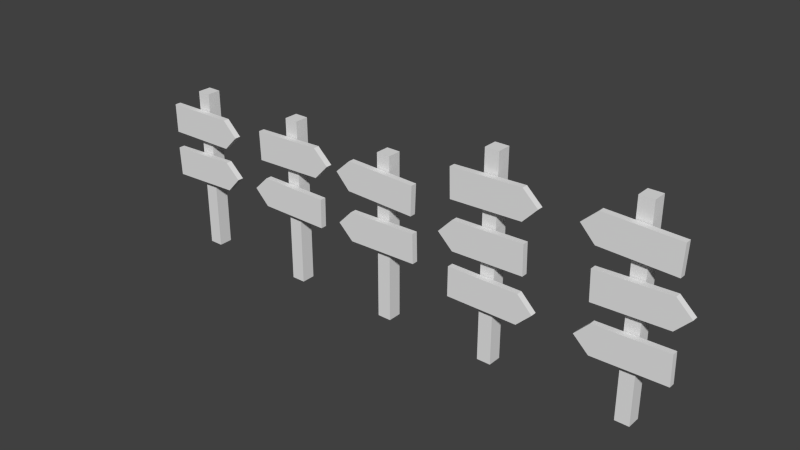 # Source: roadsigns.blend  (saved by Blender 2.68.0; exported with 4.5.12 LTS)
import bpy
from mathutils import Matrix  # noqa: F401  (used for matrix-valued properties, if any)

bpy.ops.wm.read_factory_settings(use_empty=True)
scene = bpy.context.scene
scene.name = 'Scene'

# ---- collections
col_collection_1 = bpy.data.collections.new('Collection 1'); scene.collection.children.link(col_collection_1)

# ---- materials (node trees are filled in below, after node groups)
mat_catmoufbygnans1 = bpy.data.materials.new('catmoufbygnans1')

# ---- material node trees

# ---- world
world_world = bpy.data.worlds.new('World'); scene.world = world_world
world_world.color = (0.05088, 0.05088, 0.05088)
world_world.use_sun_shadow = False
world_world.sun_shadow_jitter_overblur = 0.0
world_world.cycles.sampling_method = 'MANUAL'
world_world.cycles.sample_map_resolution = 256

# ---- meshes
me_plane_006 = bpy.data.meshes.new('Plane.006')
me_plane_006.from_pydata([(0.1628, -0.1628, 0.0), (-0.1628, -0.1628, 0.0), (0.1628, 0.1628, 0.0), (-0.1628, 0.1628, 0.0), (0.1628, -0.1628, 3.908), (-0.1628, -0.1628, 3.908), (0.1628, 0.1628, 3.908), (-0.1628, 0.1628, 3.908), (1.171, -0.3311, 3.138), (0.8251, -0.3311, 2.79), (-0.8476, -0.3311, 2.778), (0.8199, -0.3311, 3.481), (-0.8528, -0.3311, 3.468), (1.171, -0.1893, 3.138), (0.8251, -0.1893, 2.79), (-0.8476, -0.1893, 2.778), (0.8199, -0.1893, 3.481), (-0.8528, -0.1893, 3.468), (-0.8631, -0.1893, 2.365), (0.8083, -0.1893, 2.431), (-0.8356, -0.1893, 1.675), (0.8357, -0.1893, 1.741), (1.17, -0.1893, 2.1), (-0.8631, -0.3311, 2.365), (0.8083, -0.3311, 2.431), (-0.8356, -0.3311, 1.675), (0.8357, -0.3311, 1.741), (1.17, -0.3311, 2.1)], [], [(5, 4, 6, 7), (3, 1, 5, 7), (1, 0, 4, 5), (2, 3, 7, 6), (0, 2, 6, 4), (17, 15, 10, 12), (15, 14, 9, 10), (16, 17, 12, 11), (13, 16, 11, 8), (14, 13, 8, 9), (11, 9, 8), (16, 13, 14), (11, 12, 10, 9), (16, 14, 15, 17), (19, 21, 20, 18), (24, 23, 25, 26), (19, 22, 21), (24, 26, 27), (21, 22, 27, 26), (22, 19, 24, 27), (19, 18, 23, 24), (20, 21, 26, 25), (18, 20, 25, 23)])
_uv = me_plane_006.uv_layers.new(name='UVMap')
_uv.uv.foreach_set('vector', [0.4793, 0.8269, 0.4656, 0.8269, 0.4656, 0.8133, 0.4793, 0.8133, 0.4993, 0.8015, 0.4993, 0.8059, 0.48, 0.8059, 0.48, 0.8015, 0.4993, 0.8059, 0.4993, 0.8103, 0.48, 0.8103, 0.48, 0.8059, 0.4993, 0.7971, 0.4993, 0.8015, 0.48, 0.8015, 0.48, 0.7971, 0.4993, 0.7927, 0.4993, 0.7971, 0.48, 0.7971, 0.48, 0.7927, 0.176, 0.05347, 0.1741, 0.05347, 0.1741, 0.05688, 0.176, 0.05688, 0.1741, 0.05688, 0.176, 0.05688, 0.176, 0.05347, 0.1741, 0.05347, 0.176, 0.05347, 0.1741, 0.05347, 0.1741, 0.05688, 0.176, 0.05688, 0.176, 0.05347, 0.1741, 0.05347, 0.1741, 0.05688, 0.176, 0.05688, 0.1741, 0.05688, 0.176, 0.05688, 0.176, 0.05347, 0.1741, 0.05347, 0.9851, 0.4204, 0.9851, 0.394, 0.9983, 0.4072, 0.6208, 0.8257, 0.635, 0.8137, 0.6208, 0.8018, 0.9851, 0.4204, 0.9211, 0.4204, 0.9211, 0.394, 0.9851, 0.394, 0.6208, 0.8257, 0.6208, 0.8018, 0.6794, 0.8018, 0.6794, 0.8257, 0.6208, 0.8257, 0.6208, 0.8018, 0.6794, 0.8018, 0.6794, 0.8257, 0.9968, 0.4495, 0.9329, 0.4495, 0.9329, 0.4231, 0.9968, 0.4231, 0.6208, 0.8257, 0.635, 0.8137, 0.6208, 0.8018, 0.9326, 0.4495, 0.9326, 0.4231, 0.9194, 0.4363, 0.1741, 0.05688, 0.176, 0.05688, 0.176, 0.05347, 0.1741, 0.05347, 0.176, 0.05347, 0.1741, 0.05347, 0.1741, 0.05688, 0.176, 0.05688, 0.176, 0.05347, 0.1741, 0.05347, 0.1741, 0.05688, 0.176, 0.05688, 0.1741, 0.05688, 0.176, 0.05688, 0.176, 0.05347, 0.1741, 0.05347, 0.176, 0.05347, 0.1741, 0.05347, 0.1741, 0.05688, 0.176, 0.05688])
me_plane_006.materials.append(mat_catmoufbygnans1)
me_plane_006.use_remesh_preserve_volume = False
me_plane_006.use_remesh_preserve_attributes = False
me_plane_006.use_mirror_vertex_groups = False
me_plane_006.update()
me_plane_005 = bpy.data.meshes.new('Plane.005')
me_plane_005.from_pydata([(0.1628, -0.1628, 0.0), (-0.1628, -0.1628, 0.0), (0.1628, 0.1628, 0.0), (-0.1628, 0.1628, 0.0), (0.1628, -0.1628, 3.961), (-0.1628, -0.1628, 3.961), (0.1628, 0.1628, 3.961), (-0.1628, 0.1628, 3.961), (-0.8461, -0.1893, 3.53), (0.8258, -0.1893, 3.581), (-0.8255, -0.1893, 2.841), (0.8465, -0.1893, 2.891), (1.184, -0.1893, 3.246), (-0.8461, -0.3311, 3.53), (0.8258, -0.3311, 3.581), (-0.8255, -0.3311, 2.841), (0.8465, -0.3311, 2.891), (1.184, -0.3311, 3.246), (0.9664, -0.1893, 1.718), (-0.7062, -0.1893, 1.735), (0.9735, -0.1893, 2.408), (-0.699, -0.1893, 2.426), (-1.051, -0.1893, 2.084), (0.9664, -0.3311, 1.718), (-0.7062, -0.3311, 1.735), (0.9735, -0.3311, 2.408), (-0.699, -0.3311, 2.426), (-1.051, -0.3311, 2.084)], [], [(5, 4, 6, 7), (3, 1, 5, 7), (1, 0, 4, 5), (2, 3, 7, 6), (0, 2, 6, 4), (9, 11, 10, 8), (14, 13, 15, 16), (9, 12, 11), (14, 16, 17), (11, 12, 17, 16), (12, 9, 14, 17), (9, 8, 13, 14), (10, 11, 16, 15), (8, 10, 15, 13), (19, 21, 20, 18), (24, 23, 25, 26), (19, 22, 21), (24, 26, 27), (21, 22, 27, 26), (22, 19, 24, 27), (19, 18, 23, 24), (20, 21, 26, 25), (18, 20, 25, 23)])
_uv = me_plane_005.uv_layers.new(name='UVMap')
_uv.uv.foreach_set('vector', [0.4793, 0.8269, 0.4656, 0.8269, 0.4656, 0.8133, 0.4793, 0.8133, 0.4993, 0.8015, 0.4993, 0.8059, 0.48, 0.8059, 0.48, 0.8015, 0.4993, 0.8059, 0.4993, 0.8103, 0.48, 0.8103, 0.48, 0.8059, 0.4993, 0.7971, 0.4993, 0.8015, 0.48, 0.8015, 0.48, 0.7971, 0.4993, 0.7927, 0.4993, 0.7971, 0.48, 0.7971, 0.48, 0.7927, 0.6208, 0.8257, 0.6208, 0.8018, 0.6794, 0.8018, 0.6794, 0.8257, 0.9851, 0.4204, 0.9211, 0.4204, 0.9211, 0.394, 0.9851, 0.394, 0.6208, 0.8257, 0.635, 0.8137, 0.6208, 0.8018, 0.9851, 0.4204, 0.9851, 0.394, 0.9983, 0.4072, 0.1741, 0.05688, 0.176, 0.05688, 0.176, 0.05347, 0.1741, 0.05347, 0.176, 0.05347, 0.1741, 0.05347, 0.1741, 0.05688, 0.176, 0.05688, 0.176, 0.05347, 0.1741, 0.05347, 0.1741, 0.05688, 0.176, 0.05688, 0.1741, 0.05688, 0.176, 0.05688, 0.176, 0.05347, 0.1741, 0.05347, 0.176, 0.05347, 0.1741, 0.05347, 0.1741, 0.05688, 0.176, 0.05688, 0.6208, 0.8257, 0.6208, 0.8018, 0.6794, 0.8018, 0.6794, 0.8257, 0.9329, 0.365, 0.9968, 0.365, 0.9968, 0.3914, 0.9329, 0.3914, 0.6208, 0.8257, 0.635, 0.8137, 0.6208, 0.8018, 0.9329, 0.365, 0.9329, 0.3914, 0.9197, 0.3782, 0.1741, 0.05688, 0.176, 0.05688, 0.176, 0.05347, 0.1741, 0.05347, 0.176, 0.05347, 0.1741, 0.05347, 0.1741, 0.05688, 0.176, 0.05688, 0.176, 0.05347, 0.1741, 0.05347, 0.1741, 0.05688, 0.176, 0.05688, 0.1741, 0.05688, 0.176, 0.05688, 0.176, 0.05347, 0.1741, 0.05347, 0.176, 0.05347, 0.1741, 0.05347, 0.1741, 0.05688, 0.176, 0.05688])
me_plane_005.materials.append(mat_catmoufbygnans1)
me_plane_005.use_remesh_preserve_volume = False
me_plane_005.use_remesh_preserve_attributes = False
me_plane_005.use_mirror_vertex_groups = False
me_plane_005.update()
me_plane_004 = bpy.data.meshes.new('Plane.004')
me_plane_004.from_pydata([(0.1628, -0.1628, 0.0), (-0.1628, -0.1628, 0.0), (0.1628, 0.1628, 0.0), (-0.1628, 0.1628, 0.0), (0.1628, -0.1628, 3.88), (-0.1628, -0.1628, 3.88), (0.1628, 0.1628, 3.88), (-0.1628, 0.1628, 3.88), (0.8608, -0.1893, 2.812), (-0.8109, -0.1893, 2.871), (0.8854, -0.1893, 3.501), (-0.7862, -0.1893, 3.561), (-1.146, -0.1893, 3.229), (0.8608, -0.3311, 2.812), (-0.8109, -0.3311, 2.871), (0.8854, -0.3311, 3.501), (-0.7862, -0.3311, 3.561), (-1.146, -0.3311, 3.229), (0.9272, -0.1893, 1.739), (-0.7451, -0.1893, 1.702), (0.9121, -0.1893, 2.429), (-0.7602, -0.1893, 2.392), (-1.101, -0.1893, 2.04), (0.9272, -0.3311, 1.739), (-0.7451, -0.3311, 1.702), (0.9121, -0.3311, 2.429), (-0.7602, -0.3311, 2.392), (-1.101, -0.3311, 2.04)], [], [(5, 4, 6, 7), (3, 1, 5, 7), (1, 0, 4, 5), (2, 3, 7, 6), (0, 2, 6, 4), (9, 11, 10, 8), (14, 13, 15, 16), (9, 12, 11), (14, 16, 17), (11, 12, 17, 16), (12, 9, 14, 17), (9, 8, 13, 14), (10, 11, 16, 15), (8, 10, 15, 13), (19, 21, 20, 18), (24, 23, 25, 26), (19, 22, 21), (24, 26, 27), (21, 22, 27, 26), (22, 19, 24, 27), (19, 18, 23, 24), (20, 21, 26, 25), (18, 20, 25, 23)])
_uv = me_plane_004.uv_layers.new(name='UVMap')
_uv.uv.foreach_set('vector', [0.4793, 0.8269, 0.4656, 0.8269, 0.4656, 0.8133, 0.4793, 0.8133, 0.4993, 0.8015, 0.4993, 0.8059, 0.48, 0.8059, 0.48, 0.8015, 0.4993, 0.8059, 0.4993, 0.8103, 0.48, 0.8103, 0.48, 0.8059, 0.4993, 0.7971, 0.4993, 0.8015, 0.48, 0.8015, 0.48, 0.7971, 0.4993, 0.7927, 0.4993, 0.7971, 0.48, 0.7971, 0.48, 0.7927, 0.6208, 0.8257, 0.6208, 0.8018, 0.6794, 0.8018, 0.6794, 0.8257, 0.9329, 0.4233, 0.9968, 0.4233, 0.9968, 0.4497, 0.9329, 0.4497, 0.6208, 0.8257, 0.635, 0.8137, 0.6208, 0.8018, 0.9329, 0.4233, 0.9329, 0.4497, 0.9197, 0.4365, 0.1741, 0.05688, 0.176, 0.05688, 0.176, 0.05347, 0.1741, 0.05347, 0.176, 0.05347, 0.1741, 0.05347, 0.1741, 0.05688, 0.176, 0.05688, 0.176, 0.05347, 0.1741, 0.05347, 0.1741, 0.05688, 0.176, 0.05688, 0.1741, 0.05688, 0.176, 0.05688, 0.176, 0.05347, 0.1741, 0.05347, 0.176, 0.05347, 0.1741, 0.05347, 0.1741, 0.05688, 0.176, 0.05688, 0.6208, 0.8257, 0.6208, 0.8018, 0.6794, 0.8018, 0.6794, 0.8257, 0.9329, 0.365, 0.9968, 0.365, 0.9968, 0.3914, 0.9329, 0.3914, 0.6208, 0.8257, 0.635, 0.8137, 0.6208, 0.8018, 0.9329, 0.365, 0.9329, 0.3914, 0.9197, 0.3782, 0.1741, 0.05688, 0.176, 0.05688, 0.176, 0.05347, 0.1741, 0.05347, 0.176, 0.05347, 0.1741, 0.05347, 0.1741, 0.05688, 0.176, 0.05688, 0.176, 0.05347, 0.1741, 0.05347, 0.1741, 0.05688, 0.176, 0.05688, 0.1741, 0.05688, 0.176, 0.05688, 0.176, 0.05347, 0.1741, 0.05347, 0.176, 0.05347, 0.1741, 0.05347, 0.1741, 0.05688, 0.176, 0.05688])
me_plane_004.materials.append(mat_catmoufbygnans1)
me_plane_004.use_remesh_preserve_volume = False
me_plane_004.use_remesh_preserve_attributes = False
me_plane_004.use_mirror_vertex_groups = False
me_plane_004.update()
me_plane_003 = bpy.data.meshes.new('Plane.003')
me_plane_003.from_pydata([(0.1628, -0.1628, 0.0), (-0.1628, -0.1628, 0.0), (0.1628, 0.1628, 0.0), (-0.1628, 0.1628, 0.0), (0.1628, -0.1628, 4.73), (-0.1628, -0.1628, 4.73), (0.1628, 0.1628, 4.73), (-0.1628, 0.1628, 4.73), (1.184, -0.3311, 3.911), (0.8465, -0.3311, 3.556), (-0.8255, -0.3311, 3.506), (0.8258, -0.3311, 4.246), (-0.8461, -0.3311, 4.196), (1.184, -0.1893, 3.911), (0.8465, -0.1893, 3.556), (-0.8255, -0.1893, 3.506), (0.8258, -0.1893, 4.246), (-0.8461, -0.1893, 4.196), (-0.834, -0.1893, 2.011), (0.8387, -0.1893, 2.0), (-0.8385, -0.1893, 1.32), (0.8341, -0.1893, 1.31), (1.185, -0.1893, 1.652), (-0.834, -0.3311, 2.011), (0.8387, -0.3311, 2.0), (-0.8385, -0.3311, 1.32), (0.8341, -0.3311, 1.31), (1.185, -0.3311, 1.652), (0.9272, -0.1893, 2.418), (-0.7451, -0.1893, 2.382), (0.9121, -0.1893, 3.108), (-0.7602, -0.1893, 3.072), (-1.101, -0.1893, 2.719), (0.9272, -0.3311, 2.418), (-0.7451, -0.3311, 2.382), (0.9121, -0.3311, 3.108), (-0.7602, -0.3311, 3.072), (-1.101, -0.3311, 2.719)], [], [(5, 4, 6, 7), (3, 1, 5, 7), (1, 0, 4, 5), (2, 3, 7, 6), (0, 2, 6, 4), (17, 15, 10, 12), (15, 14, 9, 10), (16, 17, 12, 11), (13, 16, 11, 8), (14, 13, 8, 9), (11, 9, 8), (16, 13, 14), (11, 12, 10, 9), (16, 14, 15, 17), (19, 21, 20, 18), (24, 23, 25, 26), (19, 22, 21), (24, 26, 27), (21, 22, 27, 26), (22, 19, 24, 27), (19, 18, 23, 24), (20, 21, 26, 25), (18, 20, 25, 23), (29, 31, 30, 28), (34, 33, 35, 36), (29, 32, 31), (34, 36, 37), (31, 32, 37, 36), (32, 29, 34, 37), (29, 28, 33, 34), (30, 31, 36, 35), (28, 30, 35, 33)])
_uv = me_plane_003.uv_layers.new(name='UVMap')
_uv.uv.foreach_set('vector', [0.4793, 0.8269, 0.4656, 0.8269, 0.4656, 0.8133, 0.4793, 0.8133, 0.4993, 0.8015, 0.4993, 0.8059, 0.48, 0.8059, 0.48, 0.8015, 0.4993, 0.8059, 0.4993, 0.8103, 0.48, 0.8103, 0.48, 0.8059, 0.4993, 0.7971, 0.4993, 0.8015, 0.48, 0.8015, 0.48, 0.7971, 0.4993, 0.7927, 0.4993, 0.7971, 0.48, 0.7971, 0.48, 0.7927, 0.176, 0.05347, 0.1741, 0.05347, 0.1741, 0.05688, 0.176, 0.05688, 0.1741, 0.05688, 0.176, 0.05688, 0.176, 0.05347, 0.1741, 0.05347, 0.176, 0.05347, 0.1741, 0.05347, 0.1741, 0.05688, 0.176, 0.05688, 0.176, 0.05347, 0.1741, 0.05347, 0.1741, 0.05688, 0.176, 0.05688, 0.1741, 0.05688, 0.176, 0.05688, 0.176, 0.05347, 0.1741, 0.05347, 0.9851, 0.4204, 0.9851, 0.394, 0.9983, 0.4072, 0.6208, 0.8257, 0.635, 0.8137, 0.6208, 0.8018, 0.9851, 0.4204, 0.9211, 0.4204, 0.9211, 0.394, 0.9851, 0.394, 0.6208, 0.8257, 0.6208, 0.8018, 0.6794, 0.8018, 0.6794, 0.8257, 0.6208, 0.8257, 0.6208, 0.8018, 0.6794, 0.8018, 0.6794, 0.8257, 0.9968, 0.4495, 0.9329, 0.4495, 0.9329, 0.4231, 0.9968, 0.4231, 0.6208, 0.8257, 0.635, 0.8137, 0.6208, 0.8018, 0.9326, 0.4495, 0.9326, 0.4231, 0.9194, 0.4363, 0.1741, 0.05688, 0.176, 0.05688, 0.176, 0.05347, 0.1741, 0.05347, 0.176, 0.05347, 0.1741, 0.05347, 0.1741, 0.05688, 0.176, 0.05688, 0.176, 0.05347, 0.1741, 0.05347, 0.1741, 0.05688, 0.176, 0.05688, 0.1741, 0.05688, 0.176, 0.05688, 0.176, 0.05347, 0.1741, 0.05347, 0.176, 0.05347, 0.1741, 0.05347, 0.1741, 0.05688, 0.176, 0.05688, 0.6208, 0.8257, 0.6208, 0.8018, 0.6794, 0.8018, 0.6794, 0.8257, 0.9329, 0.365, 0.9968, 0.365, 0.9968, 0.3914, 0.9329, 0.3914, 0.6208, 0.8257, 0.635, 0.8137, 0.6208, 0.8018, 0.9329, 0.365, 0.9329, 0.3914, 0.9197, 0.3782, 0.1741, 0.05688, 0.176, 0.05688, 0.176, 0.05347, 0.1741, 0.05347, 0.176, 0.05347, 0.1741, 0.05347, 0.1741, 0.05688, 0.176, 0.05688, 0.176, 0.05347, 0.1741, 0.05347, 0.1741, 0.05688, 0.176, 0.05688, 0.1741, 0.05688, 0.176, 0.05688, 0.176, 0.05347, 0.1741, 0.05347, 0.176, 0.05347, 0.1741, 0.05347, 0.1741, 0.05688, 0.176, 0.05688])
me_plane_003.materials.append(mat_catmoufbygnans1)
me_plane_003.use_remesh_preserve_volume = False
me_plane_003.use_remesh_preserve_attributes = False
me_plane_003.use_mirror_vertex_groups = False
me_plane_003.update()
me_plane = bpy.data.meshes.new('Plane')
me_plane.from_pydata([(0.1628, -0.1628, 0.0), (-0.1628, -0.1628, 0.0), (0.1628, 0.1628, 0.0), (-0.1628, 0.1628, 0.0), (0.1628, -0.1628, 4.73), (-0.1628, -0.1628, 4.73), (0.1628, 0.1628, 4.73), (-0.1628, 0.1628, 4.73), (0.8608, -0.1893, 3.536), (-0.8109, -0.1893, 3.596), (0.8854, -0.1893, 4.226), (-0.7862, -0.1893, 4.285), (-1.146, -0.1893, 3.953), (0.8608, -0.3311, 3.536), (-0.8109, -0.3311, 3.596), (0.8854, -0.3311, 4.226), (-0.7862, -0.3311, 4.285), (-1.146, -0.3311, 3.953), (-0.8461, -0.1893, 3.113), (0.8258, -0.1893, 3.163), (-0.8255, -0.1893, 2.423), (0.8465, -0.1893, 2.473), (1.184, -0.1893, 2.828), (-0.8461, -0.3311, 3.113), (0.8258, -0.3311, 3.163), (-0.8255, -0.3311, 2.423), (0.8465, -0.3311, 2.473), (1.184, -0.3311, 2.828), (0.9272, -0.1893, 1.335), (-0.7451, -0.1893, 1.298), (0.9121, -0.1893, 2.025), (-0.7602, -0.1893, 1.988), (-1.101, -0.1893, 1.636), (0.9272, -0.3311, 1.335), (-0.7451, -0.3311, 1.298), (0.9121, -0.3311, 2.025), (-0.7602, -0.3311, 1.988), (-1.101, -0.3311, 1.636)], [], [(5, 4, 6, 7), (3, 1, 5, 7), (1, 0, 4, 5), (2, 3, 7, 6), (0, 2, 6, 4), (9, 11, 10, 8), (14, 13, 15, 16), (9, 12, 11), (14, 16, 17), (11, 12, 17, 16), (12, 9, 14, 17), (9, 8, 13, 14), (10, 11, 16, 15), (8, 10, 15, 13), (19, 21, 20, 18), (24, 23, 25, 26), (19, 22, 21), (24, 26, 27), (21, 22, 27, 26), (22, 19, 24, 27), (19, 18, 23, 24), (20, 21, 26, 25), (18, 20, 25, 23), (29, 31, 30, 28), (34, 33, 35, 36), (29, 32, 31), (34, 36, 37), (31, 32, 37, 36), (32, 29, 34, 37), (29, 28, 33, 34), (30, 31, 36, 35), (28, 30, 35, 33)])
_uv = me_plane.uv_layers.new(name='UVMap')
_uv.uv.foreach_set('vector', [0.4793, 0.8269, 0.4656, 0.8269, 0.4656, 0.8133, 0.4793, 0.8133, 0.4993, 0.8015, 0.4993, 0.8059, 0.48, 0.8059, 0.48, 0.8015, 0.4993, 0.8059, 0.4993, 0.8103, 0.48, 0.8103, 0.48, 0.8059, 0.4993, 0.7971, 0.4993, 0.8015, 0.48, 0.8015, 0.48, 0.7971, 0.4993, 0.7927, 0.4993, 0.7971, 0.48, 0.7971, 0.48, 0.7927, 0.6208, 0.8257, 0.6208, 0.8018, 0.6794, 0.8018, 0.6794, 0.8257, 0.9329, 0.4233, 0.9968, 0.4233, 0.9968, 0.4497, 0.9329, 0.4497, 0.6208, 0.8257, 0.635, 0.8137, 0.6208, 0.8018, 0.9329, 0.4233, 0.9329, 0.4497, 0.9197, 0.4365, 0.1741, 0.05688, 0.176, 0.05688, 0.176, 0.05347, 0.1741, 0.05347, 0.176, 0.05347, 0.1741, 0.05347, 0.1741, 0.05688, 0.176, 0.05688, 0.176, 0.05347, 0.1741, 0.05347, 0.1741, 0.05688, 0.176, 0.05688, 0.1741, 0.05688, 0.176, 0.05688, 0.176, 0.05347, 0.1741, 0.05347, 0.176, 0.05347, 0.1741, 0.05347, 0.1741, 0.05688, 0.176, 0.05688, 0.6208, 0.8257, 0.6208, 0.8018, 0.6794, 0.8018, 0.6794, 0.8257, 0.9851, 0.4204, 0.9211, 0.4204, 0.9211, 0.394, 0.9851, 0.394, 0.6208, 0.8257, 0.635, 0.8137, 0.6208, 0.8018, 0.9851, 0.4204, 0.9851, 0.394, 0.9983, 0.4072, 0.1741, 0.05688, 0.176, 0.05688, 0.176, 0.05347, 0.1741, 0.05347, 0.176, 0.05347, 0.1741, 0.05347, 0.1741, 0.05688, 0.176, 0.05688, 0.176, 0.05347, 0.1741, 0.05347, 0.1741, 0.05688, 0.176, 0.05688, 0.1741, 0.05688, 0.176, 0.05688, 0.176, 0.05347, 0.1741, 0.05347, 0.176, 0.05347, 0.1741, 0.05347, 0.1741, 0.05688, 0.176, 0.05688, 0.6208, 0.8257, 0.6208, 0.8018, 0.6794, 0.8018, 0.6794, 0.8257, 0.9329, 0.365, 0.9968, 0.365, 0.9968, 0.3914, 0.9329, 0.3914, 0.6208, 0.8257, 0.635, 0.8137, 0.6208, 0.8018, 0.9329, 0.365, 0.9329, 0.3914, 0.9197, 0.3782, 0.1741, 0.05688, 0.176, 0.05688, 0.176, 0.05347, 0.1741, 0.05347, 0.176, 0.05347, 0.1741, 0.05347, 0.1741, 0.05688, 0.176, 0.05688, 0.176, 0.05347, 0.1741, 0.05347, 0.1741, 0.05688, 0.176, 0.05688, 0.1741, 0.05688, 0.176, 0.05688, 0.176, 0.05347, 0.1741, 0.05347, 0.176, 0.05347, 0.1741, 0.05347, 0.1741, 0.05688, 0.176, 0.05688])
me_plane.materials.append(mat_catmoufbygnans1)
me_plane.use_remesh_preserve_volume = False
me_plane.use_remesh_preserve_attributes = False
me_plane.use_mirror_vertex_groups = False
me_plane.update()

# ---- objects
ob_roadsign5 = bpy.data.objects.new('roadsign5', me_plane_006)
ob_roadsign4 = bpy.data.objects.new('roadsign4', me_plane_005)
ob_roadsign3 = bpy.data.objects.new('roadsign3', me_plane_004)
ob_roadsign2 = bpy.data.objects.new('roadsign2', me_plane_003)
ob_roadsign1 = bpy.data.objects.new('roadsign1', me_plane)

# ---- transforms, parenting, visibility, modifiers, constraints
ob_roadsign5.location = (-11.31, 0.0, 0.0)
ob_roadsign5.lineart.crease_threshold = 0.0
ob_roadsign4.location = (-8.49, 0.0, 0.0)
ob_roadsign4.lineart.crease_threshold = 0.0
ob_roadsign3.location = (-5.877, 0.0, 0.0)
ob_roadsign3.lineart.crease_threshold = 0.0
ob_roadsign2.location = (-3.209, 0.0, 0.0)
ob_roadsign2.lineart.crease_threshold = 0.0
ob_roadsign1.location = (0.0, 0.0, 0.0)
ob_roadsign1.lineart.crease_threshold = 0.0

# ---- collection membership
col_collection_1.objects.link(ob_roadsign5)
col_collection_1.objects.link(ob_roadsign4)
col_collection_1.objects.link(ob_roadsign3)
col_collection_1.objects.link(ob_roadsign2)
col_collection_1.objects.link(ob_roadsign1)

# ---- scene / render settings (as saved in the file)
scene.frame_start = 1; scene.frame_end = 250; scene.frame_set(1)
scene.render.engine = 'BLENDER_EEVEE_NEXT'
scene.render.image_settings.color_mode = 'RGB'
scene.render.image_settings.compression = 100
scene.render.resolution_percentage = 50
scene.render.dither_intensity = 0.0
scene.cycles.use_denoising = False
scene.cycles.samples = 10
scene.cycles.sampling_pattern = 'TABULATED_SOBOL'
scene.cycles.light_sampling_threshold = 0.0
scene.cycles.use_adaptive_sampling = False
scene.cycles.use_light_tree = False
scene.cycles.blur_glossy = 0.0
scene.cycles.volume_bounces = 1
scene.cycles.pixel_filter_type = 'GAUSSIAN'
scene.cycles.sample_clamp_indirect = 0.0
scene.view_settings.view_transform = 'Standard'
bpy.context.view_layer.update()

# ---- added for rendering (the .blend has no active camera and no usable light): camera, sun
cam_auto = bpy.data.cameras.new('AutoCamera')
cam_auto.lens = 50.0
cam_auto.sensor_width = 36.0
cam_auto.clip_end = 1000.0
ob_auto_camera = bpy.data.objects.new('AutoCamera', cam_auto)
scene.collection.objects.link(ob_auto_camera)
ob_auto_camera.location = (7.62441, -15.8277, 12.8607)
ob_auto_camera.rotation_euler = (1.09748, -7.21219e-08, 0.694738)
scene.camera = ob_auto_camera
light_auto_sun = bpy.data.lights.new('AutoSun', 'SUN')
light_auto_sun.energy = 3.0
light_auto_sun.angle = 0.0523599
ob_auto_sun = bpy.data.objects.new('AutoSun', light_auto_sun)
scene.collection.objects.link(ob_auto_sun)
ob_auto_sun.rotation_euler = (0.872665, 0.174533, 0.523599)
bpy.context.view_layer.update()
